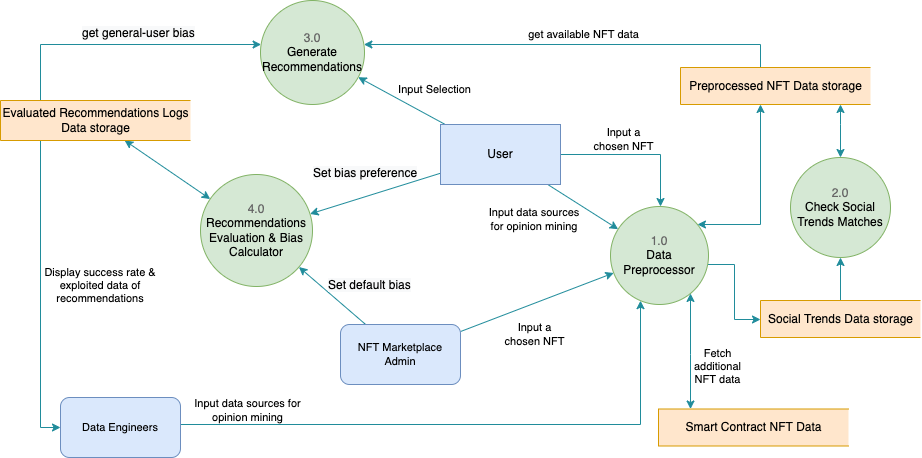

The diagram above was exported from draw.io. Its source (the exported page's mxGraphModel, read from the mxfile embedded in the PNG):
<mxGraphModel dx="1097" dy="526" grid="1" gridSize="10" guides="1" tooltips="1" connect="1" arrows="1" fold="1" page="1" pageScale="1" pageWidth="827" pageHeight="1169" math="0" shadow="0">
  <root>
    <mxCell id="0" />
    <mxCell id="1" parent="0" />
    <mxCell id="sK_mY7cHQQsspAaMhMy2-5" style="rounded=0;orthogonalLoop=1;jettySize=auto;html=1;strokeColor=#208C9B;fontColor=#000000;edgeStyle=orthogonalEdgeStyle;" parent="1" source="sK_mY7cHQQsspAaMhMy2-3" target="sK_mY7cHQQsspAaMhMy2-4" edge="1">
      <mxGeometry relative="1" as="geometry">
        <Array as="points">
          <mxPoint x="1210" y="290" />
        </Array>
      </mxGeometry>
    </mxCell>
    <mxCell id="sK_mY7cHQQsspAaMhMy2-39" style="edgeStyle=none;rounded=0;orthogonalLoop=1;jettySize=auto;html=1;strokeColor=#208C9B;fontColor=#000000;" parent="1" source="sK_mY7cHQQsspAaMhMy2-3" target="sK_mY7cHQQsspAaMhMy2-37" edge="1">
      <mxGeometry relative="1" as="geometry" />
    </mxCell>
    <mxCell id="sK_mY7cHQQsspAaMhMy2-83" style="edgeStyle=none;rounded=0;orthogonalLoop=1;jettySize=auto;html=1;strokeColor=#208C9B;fontColor=#000000;startArrow=none;startFill=0;" parent="1" source="sK_mY7cHQQsspAaMhMy2-3" target="sK_mY7cHQQsspAaMhMy2-17" edge="1">
      <mxGeometry relative="1" as="geometry" />
    </mxCell>
    <mxCell id="sK_mY7cHQQsspAaMhMy2-85" style="edgeStyle=none;rounded=0;orthogonalLoop=1;jettySize=auto;html=1;strokeColor=#208C9B;fontColor=#000000;" parent="1" source="sK_mY7cHQQsspAaMhMy2-3" target="sK_mY7cHQQsspAaMhMy2-4" edge="1">
      <mxGeometry relative="1" as="geometry" />
    </mxCell>
    <mxCell id="sK_mY7cHQQsspAaMhMy2-3" value="User" style="rounded=0;whiteSpace=wrap;html=1;fillColor=#dae8fc;strokeColor=#6c8ebf;" parent="1" vertex="1">
      <mxGeometry x="990" y="260" width="120" height="60" as="geometry" />
    </mxCell>
    <mxCell id="sK_mY7cHQQsspAaMhMy2-96" style="edgeStyle=orthogonalEdgeStyle;rounded=0;orthogonalLoop=1;jettySize=auto;html=1;startArrow=classic;startFill=1;strokeColor=#208C9B;fontColor=#000000;" parent="1" source="sK_mY7cHQQsspAaMhMy2-4" target="sK_mY7cHQQsspAaMhMy2-6" edge="1">
      <mxGeometry relative="1" as="geometry">
        <Array as="points">
          <mxPoint x="1310" y="360" />
        </Array>
      </mxGeometry>
    </mxCell>
    <mxCell id="hZ0n_W-G7ycMIETrTYg4-3" style="edgeStyle=orthogonalEdgeStyle;rounded=0;orthogonalLoop=1;jettySize=auto;html=1;startArrow=none;startFill=0;strokeColor=#208C9B;fontColor=#000000;" parent="1" source="sK_mY7cHQQsspAaMhMy2-4" target="sK_mY7cHQQsspAaMhMy2-14" edge="1">
      <mxGeometry relative="1" as="geometry">
        <Array as="points">
          <mxPoint x="1284" y="400" />
          <mxPoint x="1284" y="455" />
        </Array>
      </mxGeometry>
    </mxCell>
    <mxCell id="sK_mY7cHQQsspAaMhMy2-4" value="&lt;font color=&quot;#666666&quot;&gt;1.0&lt;/font&gt;&lt;br&gt;Data Preprocessor" style="ellipse;whiteSpace=wrap;html=1;aspect=fixed;fillColor=#d5e8d4;strokeColor=#82b366;" parent="1" vertex="1">
      <mxGeometry x="1160" y="342" width="98" height="98" as="geometry" />
    </mxCell>
    <mxCell id="sK_mY7cHQQsspAaMhMy2-94" style="rounded=0;orthogonalLoop=1;jettySize=auto;html=1;startArrow=none;startFill=0;strokeColor=#208C9B;fontColor=#000000;edgeStyle=orthogonalEdgeStyle;" parent="1" source="sK_mY7cHQQsspAaMhMy2-6" target="sK_mY7cHQQsspAaMhMy2-17" edge="1">
      <mxGeometry relative="1" as="geometry">
        <Array as="points">
          <mxPoint x="1310" y="180" />
        </Array>
      </mxGeometry>
    </mxCell>
    <mxCell id="sK_mY7cHQQsspAaMhMy2-95" style="edgeStyle=orthogonalEdgeStyle;rounded=0;orthogonalLoop=1;jettySize=auto;html=1;startArrow=classic;startFill=1;strokeColor=#208C9B;fontColor=#000000;" parent="1" source="sK_mY7cHQQsspAaMhMy2-6" target="sK_mY7cHQQsspAaMhMy2-24" edge="1">
      <mxGeometry relative="1" as="geometry">
        <Array as="points">
          <mxPoint x="1390" y="260" />
          <mxPoint x="1390" y="260" />
        </Array>
      </mxGeometry>
    </mxCell>
    <mxCell id="sK_mY7cHQQsspAaMhMy2-6" value="Preprocessed NFT Data storage" style="html=1;dashed=0;whitespace=wrap;shape=partialRectangle;right=0;rounded=1;fillColor=#ffe6cc;strokeColor=#d79b00;" parent="1" vertex="1">
      <mxGeometry x="1230" y="203" width="190" height="37" as="geometry" />
    </mxCell>
    <mxCell id="sK_mY7cHQQsspAaMhMy2-11" style="edgeStyle=orthogonalEdgeStyle;rounded=0;orthogonalLoop=1;jettySize=auto;html=1;strokeColor=#208C9B;fontColor=#000000;" parent="1" source="sK_mY7cHQQsspAaMhMy2-8" target="sK_mY7cHQQsspAaMhMy2-4" edge="1">
      <mxGeometry relative="1" as="geometry">
        <Array as="points">
          <mxPoint x="1190" y="560" />
        </Array>
      </mxGeometry>
    </mxCell>
    <mxCell id="sK_mY7cHQQsspAaMhMy2-8" value="Data Engineers" style="rounded=1;whiteSpace=wrap;html=1;labelBackgroundColor=none;fontSize=11;fillColor=#dae8fc;strokeColor=#6c8ebf;" parent="1" vertex="1">
      <mxGeometry x="610" y="533" width="120" height="60" as="geometry" />
    </mxCell>
    <mxCell id="sK_mY7cHQQsspAaMhMy2-51" style="edgeStyle=orthogonalEdgeStyle;rounded=0;orthogonalLoop=1;jettySize=auto;html=1;strokeColor=#208C9B;fontColor=#000000;" parent="1" source="sK_mY7cHQQsspAaMhMy2-45" target="sK_mY7cHQQsspAaMhMy2-8" edge="1">
      <mxGeometry relative="1" as="geometry">
        <Array as="points">
          <mxPoint x="590" y="563" />
        </Array>
        <mxPoint x="285" y="670" as="sourcePoint" />
      </mxGeometry>
    </mxCell>
    <mxCell id="sK_mY7cHQQsspAaMhMy2-26" style="edgeStyle=none;rounded=0;orthogonalLoop=1;jettySize=auto;html=1;strokeColor=#208C9B;fontColor=#000000;" parent="1" source="sK_mY7cHQQsspAaMhMy2-14" target="sK_mY7cHQQsspAaMhMy2-24" edge="1">
      <mxGeometry relative="1" as="geometry" />
    </mxCell>
    <mxCell id="sK_mY7cHQQsspAaMhMy2-14" value="Social Trends Data storage" style="html=1;dashed=0;whitespace=wrap;shape=partialRectangle;right=0;rounded=1;fillColor=#ffe6cc;strokeColor=#d79b00;" parent="1" vertex="1">
      <mxGeometry x="1310" y="436" width="160" height="37" as="geometry" />
    </mxCell>
    <mxCell id="sK_mY7cHQQsspAaMhMy2-17" value="&lt;span style=&quot;color: rgb(102 , 102 , 102)&quot;&gt;3.0&lt;/span&gt;&lt;br&gt;Generate&lt;br&gt;Recommendations" style="ellipse;whiteSpace=wrap;html=1;aspect=fixed;fillColor=#d5e8d4;strokeColor=#82b366;" parent="1" vertex="1">
      <mxGeometry x="810" y="136" width="104" height="104" as="geometry" />
    </mxCell>
    <mxCell id="sK_mY7cHQQsspAaMhMy2-24" value="&lt;span style=&quot;color: rgb(102 , 102 , 102)&quot;&gt;2.0&lt;/span&gt;&lt;br&gt;Check Social Trends Matches" style="ellipse;whiteSpace=wrap;html=1;aspect=fixed;fillColor=#d5e8d4;strokeColor=#82b366;" parent="1" vertex="1">
      <mxGeometry x="1340" y="293" width="100" height="100" as="geometry" />
    </mxCell>
    <mxCell id="sK_mY7cHQQsspAaMhMy2-37" value="&lt;span style=&quot;color: rgb(102 , 102 , 102)&quot;&gt;4.0&lt;/span&gt;&lt;br&gt;Recommendations Evaluation &amp;amp; Bias Calculator" style="ellipse;whiteSpace=wrap;html=1;aspect=fixed;fillColor=#d5e8d4;strokeColor=#82b366;" parent="1" vertex="1">
      <mxGeometry x="750" y="310" width="112" height="112" as="geometry" />
    </mxCell>
    <mxCell id="sK_mY7cHQQsspAaMhMy2-59" style="edgeStyle=orthogonalEdgeStyle;rounded=0;orthogonalLoop=1;jettySize=auto;html=1;strokeColor=#208C9B;fontColor=#000000;" parent="1" source="sK_mY7cHQQsspAaMhMy2-45" target="sK_mY7cHQQsspAaMhMy2-17" edge="1">
      <mxGeometry relative="1" as="geometry">
        <Array as="points">
          <mxPoint x="590" y="180" />
        </Array>
        <mxPoint x="666.186097543999" y="180" as="targetPoint" />
      </mxGeometry>
    </mxCell>
    <mxCell id="sK_mY7cHQQsspAaMhMy2-62" style="edgeStyle=none;rounded=0;orthogonalLoop=1;jettySize=auto;html=1;strokeColor=#208C9B;fontColor=#000000;startArrow=classic;startFill=1;" parent="1" source="sK_mY7cHQQsspAaMhMy2-45" target="sK_mY7cHQQsspAaMhMy2-37" edge="1">
      <mxGeometry relative="1" as="geometry" />
    </mxCell>
    <mxCell id="sK_mY7cHQQsspAaMhMy2-45" value="Evaluated Recommendations Logs&lt;br&gt;Data storage" style="html=1;dashed=0;whitespace=wrap;shape=partialRectangle;right=0;rounded=1;fillColor=#ffe6cc;strokeColor=#d79b00;" parent="1" vertex="1">
      <mxGeometry x="550" y="236" width="190" height="40" as="geometry" />
    </mxCell>
    <mxCell id="sK_mY7cHQQsspAaMhMy2-54" style="edgeStyle=none;rounded=0;orthogonalLoop=1;jettySize=auto;html=1;strokeColor=#208C9B;fontColor=#000000;" parent="1" source="sK_mY7cHQQsspAaMhMy2-52" target="sK_mY7cHQQsspAaMhMy2-37" edge="1">
      <mxGeometry relative="1" as="geometry">
        <mxPoint x="969.9999999999995" y="513" as="targetPoint" />
      </mxGeometry>
    </mxCell>
    <mxCell id="sK_mY7cHQQsspAaMhMy2-56" style="rounded=0;orthogonalLoop=1;jettySize=auto;html=1;strokeColor=#208C9B;fontColor=#000000;" parent="1" source="sK_mY7cHQQsspAaMhMy2-52" target="sK_mY7cHQQsspAaMhMy2-4" edge="1">
      <mxGeometry relative="1" as="geometry" />
    </mxCell>
    <mxCell id="sK_mY7cHQQsspAaMhMy2-52" value="NFT Marketplace Admin" style="rounded=1;whiteSpace=wrap;html=1;labelBackgroundColor=none;fontSize=11;fillColor=#dae8fc;strokeColor=#6c8ebf;" parent="1" vertex="1">
      <mxGeometry x="890" y="460" width="120" height="60" as="geometry" />
    </mxCell>
    <mxCell id="sK_mY7cHQQsspAaMhMy2-68" value="&lt;span&gt;Display success rate &amp;amp; exploited data of&lt;/span&gt;&lt;br&gt;&lt;span&gt;recommendations&lt;/span&gt;" style="text;html=1;strokeColor=none;fillColor=none;align=center;verticalAlign=middle;whiteSpace=wrap;rounded=0;labelBackgroundColor=none;fontSize=11;fontColor=#000000;" parent="1" vertex="1">
      <mxGeometry x="580" y="406" width="140" height="30" as="geometry" />
    </mxCell>
    <mxCell id="sK_mY7cHQQsspAaMhMy2-69" value="Input data sources for opinion mining" style="text;html=1;strokeColor=none;fillColor=none;align=center;verticalAlign=middle;whiteSpace=wrap;rounded=0;fontSize=11;" parent="1" vertex="1">
      <mxGeometry x="740" y="531" width="115" height="30" as="geometry" />
    </mxCell>
    <mxCell id="sK_mY7cHQQsspAaMhMy2-78" value="&lt;span style=&quot;color: rgb(0 , 0 , 0) ; font-family: &amp;#34;helvetica&amp;#34; ; font-size: 12px ; font-style: normal ; font-weight: 400 ; letter-spacing: normal ; text-align: center ; text-indent: 0px ; text-transform: none ; word-spacing: 0px ; background-color: rgb(248 , 249 , 250) ; display: inline ; float: none&quot;&gt;Set default bias&lt;/span&gt;" style="text;whiteSpace=wrap;html=1;" parent="1" vertex="1">
      <mxGeometry x="876" y="407" width="110" height="30" as="geometry" />
    </mxCell>
    <mxCell id="sK_mY7cHQQsspAaMhMy2-79" value="&lt;span style=&quot;color: rgb(0 , 0 , 0) ; font-family: &amp;#34;helvetica&amp;#34; ; font-size: 12px ; font-style: normal ; font-weight: 400 ; letter-spacing: normal ; text-align: center ; text-indent: 0px ; text-transform: none ; word-spacing: 0px ; background-color: rgb(248 , 249 , 250) ; display: inline ; float: none&quot;&gt;Set bias preference&lt;/span&gt;" style="text;whiteSpace=wrap;html=1;" parent="1" vertex="1">
      <mxGeometry x="861" y="295" width="110" height="30" as="geometry" />
    </mxCell>
    <mxCell id="sK_mY7cHQQsspAaMhMy2-84" value="Input Selection" style="text;html=1;strokeColor=none;fillColor=none;align=center;verticalAlign=middle;whiteSpace=wrap;rounded=0;fontSize=11;" parent="1" vertex="1">
      <mxGeometry x="930" y="210" width="109" height="30" as="geometry" />
    </mxCell>
    <mxCell id="sK_mY7cHQQsspAaMhMy2-86" value="Input data sources for opinion mining" style="text;html=1;strokeColor=none;fillColor=none;align=center;verticalAlign=middle;whiteSpace=wrap;rounded=0;fontSize=11;" parent="1" vertex="1">
      <mxGeometry x="1034" y="340" width="100" height="30" as="geometry" />
    </mxCell>
    <mxCell id="sK_mY7cHQQsspAaMhMy2-89" value="&lt;span style=&quot;color: rgb(0 , 0 , 0) ; font-family: &amp;#34;helvetica&amp;#34; ; font-size: 12px ; font-style: normal ; font-weight: 400 ; letter-spacing: normal ; text-align: center ; text-indent: 0px ; text-transform: none ; word-spacing: 0px ; background-color: rgb(248 , 249 , 250) ; display: inline ; float: none&quot;&gt;get general-user bias&lt;/span&gt;" style="text;whiteSpace=wrap;html=1;" parent="1" vertex="1">
      <mxGeometry x="630" y="155" width="126" height="30" as="geometry" />
    </mxCell>
    <mxCell id="sK_mY7cHQQsspAaMhMy2-93" style="edgeStyle=orthogonalEdgeStyle;rounded=0;orthogonalLoop=1;jettySize=auto;html=1;strokeColor=#208C9B;fontColor=#000000;startArrow=classic;startFill=1;" parent="1" source="sK_mY7cHQQsspAaMhMy2-92" target="sK_mY7cHQQsspAaMhMy2-4" edge="1">
      <mxGeometry relative="1" as="geometry">
        <Array as="points">
          <mxPoint x="1240" y="490" />
          <mxPoint x="1240" y="490" />
        </Array>
      </mxGeometry>
    </mxCell>
    <mxCell id="sK_mY7cHQQsspAaMhMy2-92" value="Smart Contract NFT Data" style="html=1;dashed=0;whitespace=wrap;shape=partialRectangle;right=0;rounded=1;fillColor=#ffe6cc;strokeColor=#d79b00;" parent="1" vertex="1">
      <mxGeometry x="1208" y="544.5" width="190" height="37" as="geometry" />
    </mxCell>
    <mxCell id="sK_mY7cHQQsspAaMhMy2-99" value="Input a chosen NFT" style="text;html=1;strokeColor=none;fillColor=none;align=center;verticalAlign=middle;whiteSpace=wrap;rounded=0;fontSize=11;" parent="1" vertex="1">
      <mxGeometry x="1050" y="455" width="69" height="30" as="geometry" />
    </mxCell>
    <mxCell id="sK_mY7cHQQsspAaMhMy2-101" value="Fetch additional NFT data" style="text;html=1;strokeColor=none;fillColor=none;align=center;verticalAlign=middle;whiteSpace=wrap;rounded=0;fontSize=11;" parent="1" vertex="1">
      <mxGeometry x="1233" y="487" width="69" height="30" as="geometry" />
    </mxCell>
    <mxCell id="sK_mY7cHQQsspAaMhMy2-102" value="Input a chosen NFT" style="text;html=1;strokeColor=none;fillColor=none;align=center;verticalAlign=middle;whiteSpace=wrap;rounded=0;fontSize=11;" parent="1" vertex="1">
      <mxGeometry x="1139" y="260" width="69" height="30" as="geometry" />
    </mxCell>
    <mxCell id="sK_mY7cHQQsspAaMhMy2-103" value="get available NFT data" style="text;html=1;strokeColor=none;fillColor=none;align=center;verticalAlign=middle;whiteSpace=wrap;rounded=0;fontSize=11;" parent="1" vertex="1">
      <mxGeometry x="1069" y="155" width="129" height="30" as="geometry" />
    </mxCell>
    <mxCell id="hZ0n_W-G7ycMIETrTYg4-1" style="edgeStyle=orthogonalEdgeStyle;rounded=0;orthogonalLoop=1;jettySize=auto;html=1;exitX=0.5;exitY=1;exitDx=0;exitDy=0;startArrow=classic;startFill=1;" parent="1" source="sK_mY7cHQQsspAaMhMy2-68" target="sK_mY7cHQQsspAaMhMy2-68" edge="1">
      <mxGeometry relative="1" as="geometry" />
    </mxCell>
  </root>
</mxGraphModel>